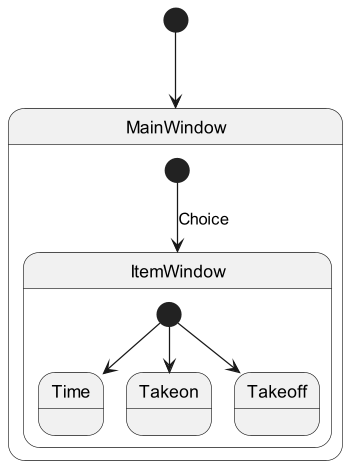

The diagram above was rendered by PlantUML. Its source (embedded in the PNG):
@startuml
'https://plantuml.com/state-diagram

scale 350 width
[*] --> MainWindow

state MainWindow {
  [*] --> ItemWindow: Choice
}

state ItemWindow {
[*] --> Time
[*] --> Takeon
[*] --> Takeoff
}
@enduml